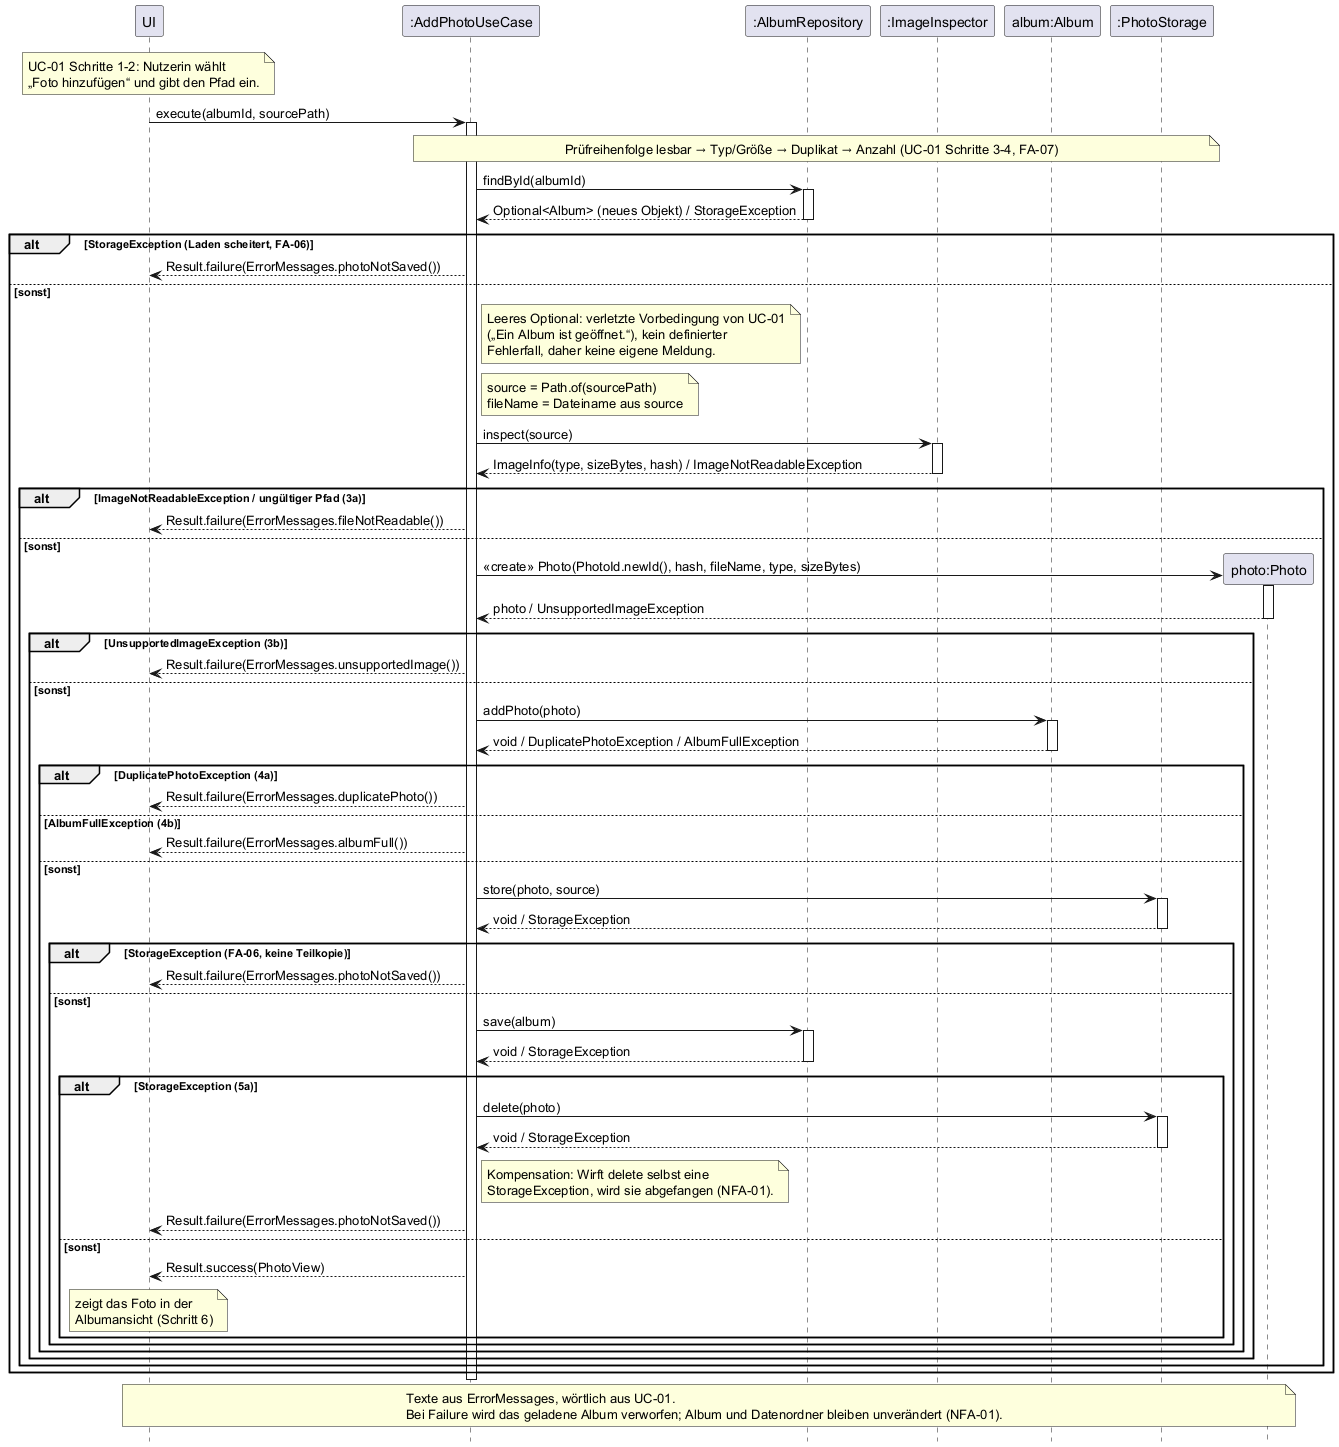

The diagram above was rendered by PlantUML. Its source (embedded in the PNG):
@startuml sequenz-foto-hinzufuegen
!pragma layout smetana
' Sequenzdiagramm UC-01 „Foto hinzufügen“ mit allen Fehlerpfaden, Duplikat als alt-Fragment (PB §8; B3 F23, F24, F47).
' Jede Nachricht hat eine Operation in klassendiagramm.puml (B3 F24, F48). Antworten wie in B3 F23: Rückgabewert / Exception.
' Jede Prüfung ist ein alt-Fragment; der weitere Ablauf steht im Zweig [sonst]. IDs wie in REQUIREMENTS.md v1.2.

hide footbox

participant "UI" as UI
participant ":AddPhotoUseCase" as UC
participant ":AlbumRepository" as Repo
participant ":ImageInspector" as Insp
participant "album:Album" as A
participant ":PhotoStorage" as Store

note over UI
  UC-01 Schritte 1-2: Nutzerin wählt
  „Foto hinzufügen“ und gibt den Pfad ein.
end note
UI -> UC : execute(albumId, sourcePath)
activate UC
note over UC, Store : Prüfreihenfolge lesbar → Typ/Größe → Duplikat → Anzahl (UC-01 Schritte 3-4, FA-07)

UC -> Repo ++ : findById(albumId)
Repo --> UC -- : Optional<Album> (neues Objekt) / StorageException

alt StorageException (Laden scheitert, FA-06)
  UC --> UI : Result.failure(ErrorMessages.photoNotSaved())
else sonst
  note right of UC
    Leeres Optional: verletzte Vorbedingung von UC-01
    („Ein Album ist geöffnet.“), kein definierter
    Fehlerfall, daher keine eigene Meldung.
  end note
  note right of UC
    source = Path.of(sourcePath)
    fileName = Dateiname aus source
  end note
  UC -> Insp ++ : inspect(source)
  Insp --> UC -- : ImageInfo(type, sizeBytes, hash) / ImageNotReadableException

  alt ImageNotReadableException / ungültiger Pfad (3a)
    UC --> UI : Result.failure(ErrorMessages.fileNotReadable())
  else sonst
    create participant "photo:Photo" as P
    UC -> P ++ : «create» Photo(PhotoId.newId(), hash, fileName, type, sizeBytes)
    P --> UC -- : photo / UnsupportedImageException

    alt UnsupportedImageException (3b)
      UC --> UI : Result.failure(ErrorMessages.unsupportedImage())
    else sonst
      UC -> A ++ : addPhoto(photo)
      A --> UC -- : void / DuplicatePhotoException / AlbumFullException

      alt DuplicatePhotoException (4a)
        UC --> UI : Result.failure(ErrorMessages.duplicatePhoto())
      else AlbumFullException (4b)
        UC --> UI : Result.failure(ErrorMessages.albumFull())
      else sonst
        UC -> Store ++ : store(photo, source)
        Store --> UC -- : void / StorageException

        alt StorageException (FA-06, keine Teilkopie)
          UC --> UI : Result.failure(ErrorMessages.photoNotSaved())
        else sonst
          UC -> Repo ++ : save(album)
          Repo --> UC -- : void / StorageException

          alt StorageException (5a)
            UC -> Store ++ : delete(photo)
            Store --> UC -- : void / StorageException
            note right of UC
              Kompensation: Wirft delete selbst eine
              StorageException, wird sie abgefangen (NFA-01).
            end note
            UC --> UI : Result.failure(ErrorMessages.photoNotSaved())
          else sonst
            UC --> UI : Result.success(PhotoView)
            note over UI : zeigt das Foto in der\nAlbumansicht (Schritt 6)
          end
        end
      end
    end
  end
end
deactivate UC

note over UI, P
  Texte aus ErrorMessages, wörtlich aus UC-01.
  Bei Failure wird das geladene Album verworfen; Album und Datenordner bleiben unverändert (NFA-01).
end note
@enduml